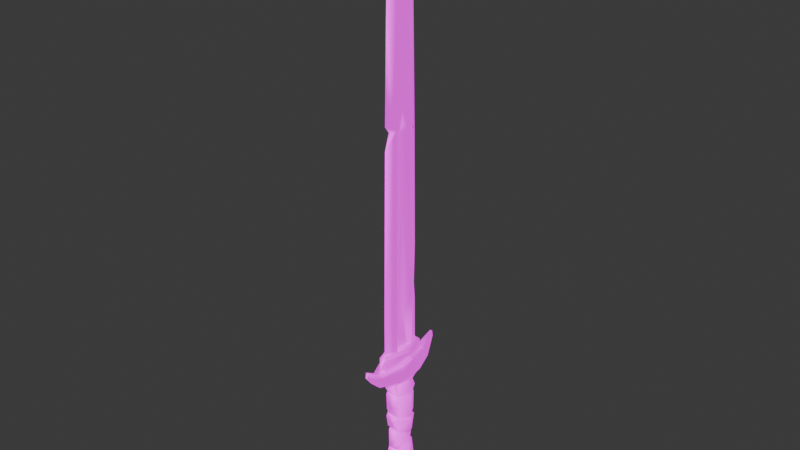 # Source: Sword.blend  (saved by Blender 4.3.34; exported with 4.5.12 LTS)
import bpy
from mathutils import Matrix  # noqa: F401  (used for matrix-valued properties, if any)

bpy.ops.wm.read_factory_settings(use_empty=True)
scene = bpy.context.scene
scene.name = 'Scene'

# ---- collections
col_collection = bpy.data.collections.new('Collection'); scene.collection.children.link(col_collection)

# ---- images (referenced by path relative to the original .blend; pixels are not part of the script)
import os
ASSET_DIR = os.environ.get("B2B_ASSET_DIR", "")  # directory of the original .blend (textures are referenced by path, not embedded)
HERE = os.path.dirname(os.path.abspath(__file__))  # packed textures are extracted next to this script under _unpacked/

def load_image(name, relpath, width, height, colorspace="sRGB"):
    """Load a texture the original file referenced (path relative to the .blend, or extracted next to this script)."""
    p = next((c for c in (os.path.join(HERE, relpath), os.path.join(ASSET_DIR, relpath)) if relpath and os.path.exists(c)), "")
    if p:
        img = bpy.data.images.load(p, check_existing=True)
        img.name = name
    else:  # same state as the original file: an image datablock whose file is absent (Cycles renders it pink)
        img = bpy.data.images.new(name, width, height)
        img.source = "FILE"
        img.filepath = "//" + (relpath or name)
    img.colorspace_settings.name = colorspace
    return img
img_file39 = load_image('file39', 'PolygonFantasyGothic_Emissive_01_A.png', 1024, 1024, 'sRGB')
img_file4 = load_image('file4', 'PolygonFantasyGothic_Texture_01_A.png', 1024, 1024, 'sRGB')
img_file5 = load_image('file5', 'file5', 1024, 1024, 'Non-Color')

# ---- materials (node trees are filled in below, after node groups)
mat_mat_01a = bpy.data.materials.new('MAT_01A')
mat_mat_01a.diffuse_color = (1.0, 1.0, 1.0, 1.0)
mat_mat_01a.roughness = 0.5528

# ---- material node trees
mat_mat_01a.use_nodes = True; mat_mat_01a.node_tree.nodes.clear()
_N = mat_mat_01a.node_tree.nodes; _L = mat_mat_01a.node_tree.links
n0 = _N.new('ShaderNodeBsdfPrincipled'); n0.name = 'Principled BSDF'; n0.location = (10, 300)
n0.inputs[2].default_value = 0.5528
n0.inputs[28].default_value = 1.0
n1 = _N.new('ShaderNodeOutputMaterial'); n1.name = 'Material Output'; n1.location = (300, 300)
n2 = _N.new('ShaderNodeNormalMap'); n2.name = 'Normal Map'; n2.location = (-300, -300)
n2.label = 'Normal/Map'
n3 = _N.new('ShaderNodeTexImage'); n3.name = 'Image Texture'; n3.location = (-300, 600)
n3.image = img_file39
n4 = _N.new('ShaderNodeTexImage'); n4.name = 'Image Texture.001'; n4.location = (-300, 300)
n4.image = img_file4
n5 = _N.new('ShaderNodeTexImage'); n5.name = 'Image Texture.002'; n5.location = (-600, -900)
n5.image = img_file5
_L.new(n0.outputs[0], n1.inputs[0])
_L.new(n2.outputs[0], n0.inputs[5])
_L.new(n3.outputs[0], n0.inputs[27])
_L.new(n4.outputs[0], n0.inputs[0])
_L.new(n5.outputs[0], n2.inputs[1])
n1.is_active_output = True

# ---- world
world_world = bpy.data.worlds.new('World'); scene.world = world_world
world_world.use_nodes = True; world_world.node_tree.nodes.clear()
_N = world_world.node_tree.nodes; _L = world_world.node_tree.links
n0 = _N.new('ShaderNodeOutputWorld'); n0.name = 'World Output'; n0.location = (300, 300)
n1 = _N.new('ShaderNodeBackground'); n1.name = 'Background'; n1.location = (10, 300)
n1.inputs[0].default_value = (0.05088, 0.05088, 0.05088, 1.0)
_L.new(n1.outputs[0], n0.inputs[0])
n0.is_active_output = True
world_world.color = (0.05088, 0.05088, 0.05088)
world_world.sun_shadow_jitter_overblur = 0.0

# ---- meshes
me_mesh = bpy.data.meshes.new('Mesh')
me_mesh.from_pydata([(0.01085, -0.1113, 0.0226), (-0.01085, -0.1113, 0.0226), (-0.02169, -0.1113, 0.0), (-0.01085, -0.1113, -0.0226), (0.01085, -0.1113, -0.0226), (0.02169, -0.1113, 0.0), (0.01196, -0.1198, 0.03541), (-0.01196, -0.1198, 0.03541), (-0.01196, -0.1198, -0.03541), (0.01196, -0.1198, -0.03541), (-0.01781, -0.1442, 0.01808), (-0.01781, -0.1442, -0.01808), (0.01781, -0.1442, -0.01808), (0.01781, -0.1442, 0.01808), (0.009655, -0.1042, 0.01672), (-0.009655, -0.1042, 0.01672), (-0.01931, -0.1042, 0.0), (-0.009655, -0.1042, -0.01672), (0.009655, -0.1042, -0.01672), (0.01931, -0.1042, 0.0), (-0.0023, 0.1302, 0.08513), (-0.0023, 0.1302, -0.08513), (0.0023, 0.1302, 0.08513), (0.0023, 0.1302, -0.08513), (0.0023, 0.1406, 0.0838), (0.0023, 0.1406, -0.0838), (-0.0023, 0.1406, 0.0838), (-0.0023, 0.1406, -0.0838), (0.0287, 0.1371, 0.0), (-0.0287, 0.1371, 0.0), (-0.0287, 0.1054, 0.0), (0.0287, 0.1054, 0.0), (-0.02158, 0.1007, 0.02661), (-0.009769, 0.1041, 0.06261), (-0.02264, 0.1277, 0.01794), (-0.009791, 0.1213, 0.05588), (0.02264, 0.1277, 0.01794), (0.009791, 0.1213, 0.05588), (0.02158, 0.1007, 0.02661), (0.009769, 0.1041, 0.06261), (0.009791, 0.1213, -0.05588), (0.02264, 0.1277, -0.01794), (-0.02264, 0.1277, -0.01794), (-0.009791, 0.1213, -0.05588), (-0.02158, 0.1007, -0.02661), (-0.009769, 0.1041, -0.06261), (0.02158, 0.1007, -0.02661), (0.009769, 0.1041, -0.06261), (0.008339, -0.05314, 0.01447), (0.01673, -0.04341, 2.548e-05), (0.008387, -0.0368, -0.0145), (-0.008377, -0.03997, -0.01448), (-0.01669, -0.04971, 2.538e-05), (-0.008334, -0.05628, 0.01446), (0.01911, -0.08244, 3.189e-06), (0.009691, -0.07842, -0.01678), (-0.009582, -0.08013, -0.01659), (-0.01913, -0.08687, 2.745e-06), (-0.009491, -0.09108, 0.01644), (0.009535, -0.08915, 0.01652), (0.00852, -0.01185, 0.01478), (0.01694, -0.01976, 2.547e-05), (0.008428, -0.02729, -0.01458), (-0.008433, -0.02706, -0.01458), (-0.01696, -0.01928, 2.538e-05), (-0.008527, -0.01162, 0.01479), (0.009707, 0.01602, 0.01682), (0.01984, 0.01381, 4.158e-06), (0.01009, 0.01271, -0.01748), (-0.01012, 0.01522, -0.01753), (-0.02004, 0.01807, 2.78e-06), (-0.009781, 0.01794, 0.01695), (0.01037, 0.05942, 0.01796), (0.02074, 0.06019, -5.821e-13), (0.01039, 0.06396, -0.01799), (-0.0104, 0.06704, -0.01801), (-0.02079, 0.06626, 0.0), (-0.01038, 0.06245, 0.01798), (0.02337, -0.1025, -8.337e-05), (0.01173, -0.103, 0.02018), (0.02326, -0.08457, -8.052e-05), (0.0116, -0.09038, 0.01995), (0.01174, -0.08089, -0.02036), (0.01168, -0.09892, -0.02027), (-0.01161, -0.08251, -0.02023), (-0.01164, -0.1024, -0.02028), (-0.02317, -0.08836, -8.494e-05), (-0.02335, -0.1028, -8.825e-05), (-0.01149, -0.09207, 0.01987), (-0.01168, -0.09958, 0.02019), (0.02008, -0.03518, 0.0002064), (0.009933, -0.04338, 0.01743), (0.02025, -0.02182, 0.0002064), (0.01009, -0.02114, 0.01768), (0.01012, -0.02816, -0.01736), (0.01008, -0.03322, -0.0173), (-0.01019, -0.02818, -0.01735), (-0.01014, -0.03893, -0.01727), (-0.02027, -0.02181, 0.0001914), (-0.02004, -0.04712, 0.0001914), (-0.01013, -0.0154, 0.01766), (-0.009966, -0.05247, 0.01739), (0.02407, 0.01818, -3.381e-05), (0.01181, 0.02752, 0.02045), (0.02471, 0.05333, -3.638e-05), (0.01236, 0.0561, 0.02138), (0.01235, 0.05451, -0.02144), (0.01216, 0.02042, -0.02112), (-0.01239, 0.05747, -0.02146), (-0.01219, 0.01968, -0.02114), (-0.02477, 0.05926, -3.55e-05), (-0.02427, 0.02255, -3.433e-05), (-0.01239, 0.05891, 0.02139), (-0.01191, 0.02846, 0.02058), (0.02667, 0.07049, -1.822e-06), (0.01542, 0.1014, -1.918e-06), (0.01335, 0.06879, -0.02318), (0.007709, 0.1016, -0.01332), (-0.01337, 0.0714, -0.0232), (-0.007709, 0.1017, -0.01332), (-0.02673, 0.07078, -2.114e-06), (-0.01542, 0.1017, -2.084e-06), (-0.01335, 0.07294, 0.02317), (-0.007709, 0.1015, 0.01332), (0.01333, 0.06488, 0.02316), (0.007709, 0.1013, 0.01332), (0.02184, -0.04725, 1.39e-05), (0.01094, -0.0439, -0.01887), (0.02477, -0.07796, -8.391e-06), (0.01249, -0.0738, -0.02168), (-0.01092, -0.04416, -0.01885), (-0.01242, -0.07172, -0.02156), (-0.02179, -0.05299, 1.315e-05), (-0.02453, -0.08183, -7.751e-06), (-0.01089, -0.05907, 0.01885), (-0.01216, -0.08601, 0.02111), (0.0109, -0.05619, 0.01887), (0.01222, -0.07825, 0.02123), (0.02203, -0.01656, 3.283e-05), (0.01106, -0.009533, 0.01921), (0.02518, 0.009482, 1.579e-05), (0.01229, 0.01203, 0.02127), (0.0129, 0.007888, -0.02229), (0.01098, -0.02313, -0.01904), (-0.01296, 0.01042, -0.02239), (-0.01099, -0.02273, -0.01905), (-0.0255, 0.01337, 1.407e-05), (-0.02206, -0.01587, 3.264e-05), (-0.01238, 0.01359, 0.02142), (-0.01107, -0.007041, 0.01923), (-0.01891, -0.1535, 0.0131), (-0.02265, -0.1488, 0.01676), (-0.01887, -0.1535, -0.01306), (-0.02265, -0.1488, -0.01676), (0.01891, -0.1535, -0.0131), (0.02265, -0.1488, -0.01676), (0.01887, -0.1535, 0.01306), (0.02265, -0.1488, 0.01676), (-0.01545, 0.1186, 0.02834), (0.01545, 0.1186, 0.02834), (-0.01545, 0.1186, -0.02834), (0.01545, 0.1186, -0.02834), (-0.02528, 0.1186, 0.0), (0.02528, 0.1186, 0.0), (-0.01245, 0.09063, 0.02414), (-0.01545, 0.09484, 0.02834), (0.01545, 0.09484, 0.02834), (0.01245, 0.09063, 0.02414), (-0.01545, 0.09484, -0.02834), (-0.01245, 0.09063, -0.02414), (0.01245, 0.09063, -0.02414), (0.01545, 0.09484, -0.02834), (-0.02528, 0.09484, 0.0), (-0.02082, 0.09063, 0.0), (0.02082, 0.09063, 0.0), (0.02528, 0.09484, 0.0), (0.0, 0.1179, 0.03926), (0.0, 0.1179, -0.03926), (0.0, 0.907, 0.0), (0.0, 0.2147, 0.03926), (0.0, 0.7521, 0.02998), (0.0, 0.7521, -0.02998), (1e-08, 0.8766, 0.02058), (0.0, 0.8766, -0.02058), (-0.009416, 0.1179, 0.01826), (-0.009416, 0.1179, -0.01826), (0.009416, 0.1179, -0.01826), (0.009416, 0.1179, 0.01826), (0.009417, 0.2145, 0.01826), (0.009417, 0.2433, -0.02008), (0.00391, 0.7512, -0.00899), (0.00391, 0.7512, 0.00899), (-0.00391, 0.7512, 0.00899), (-0.00391, 0.7512, -0.00899), (-0.009417, 0.2145, -0.02011), (-0.009417, 0.2145, 0.01826), (-0.003671, 0.8695, -2e-08), (0.003671, 0.8695, -2e-08), (0.0, 0.5525, 0.03465), (0.006682, 0.5428, 0.01366), (0.006682, 0.5428, -0.01366), (0.0, 0.5433, -0.03465), (-0.006682, 0.5428, -0.01366), (-0.006682, 0.5428, 0.01366), (-0.00402, 0.1224, 0.00926), (-0.00402, 0.1224, -0.00926), (0.00402, 0.1224, -0.00926), (0.00402, 0.1224, 0.00926), (0.004021, 0.2144, -0.004351), (0.004021, 0.2145, 0.00926), (-0.004021, 0.2145, -0.003833), (-0.004021, 0.2144, 0.00926), (0.002244, 0.5338, -0.004761), (0.002244, 0.5338, 0.004761), (-0.002244, 0.5338, -0.004761), (-0.002244, 0.5338, 0.004761), (-0.006682, 0.5789, 0.0), (-0.002244, 0.5469, -4e-08), (0.002244, 0.5469, -4e-08), (0.006682, 0.5789, 0.0), (0.0, 0.5127, 0.03501), (-0.004343, 0.5385, 0.02106), (0.004343, 0.5385, 0.02106), (0.0, 0.8365, -0.02361), (0.0, 0.8053, -0.02596), (-0.0009434, 0.822, -0.01943), (0.0009434, 0.822, -0.01943), (0.0, 0.2275, -0.03818), (0.0, 0.3267, -0.03748), (0.004237, 0.2612, -0.03024), (-0.004237, 0.2482, -0.02942), (-0.006584, 0.1228, 0.04411), (0.006584, 0.1228, 0.04411), (-0.006584, 0.1228, -0.04411), (0.006584, 0.1228, -0.04411), (-0.01997, 0.1228, 0.0), (0.01997, 0.1228, 0.0), (-0.006584, 0.1463, 0.04411), (-0.003292, 0.1507, 0.03967), (0.003292, 0.1507, 0.03967), (0.006584, 0.1463, 0.04411), (-0.003292, 0.1507, -0.03967), (-0.006584, 0.1463, -0.04411), (0.006584, 0.1463, -0.04411), (0.003292, 0.1507, -0.03967), (-0.01997, 0.1463, 0.0), (-0.01534, 0.1507, 0.0), (0.01997, 0.1463, 0.0), (0.01534, 0.1507, 0.0)], [], [(12, 11, 8, 9), (14, 15, 1, 0), (15, 16, 2, 1), (16, 17, 3, 2), (17, 18, 4, 3), (18, 19, 5, 4), (19, 14, 0, 5), (0, 1, 7, 6), (1, 2, 10, 7), (2, 3, 8, 11), (3, 4, 9, 8), (4, 5, 12, 9), (5, 0, 6, 13), (6, 7, 10, 13), (79, 78, 80, 81), (115, 114, 116, 117), (117, 116, 118, 119), (119, 118, 120, 121), (121, 120, 122, 123), (123, 122, 124, 125), (21, 27, 25, 23), (26, 20, 22, 24), (32, 33, 35, 34), (33, 32, 38, 39), (34, 35, 37, 36), (36, 37, 39, 38), (40, 41, 46, 47), (41, 40, 43, 42), (42, 43, 45, 44), (44, 45, 47, 46), (38, 32, 30, 31), (36, 38, 31, 28), (34, 36, 28, 29), (32, 34, 29, 30), (28, 41, 42, 29), (30, 29, 42, 44), (31, 30, 44, 46), (28, 31, 46, 41), (35, 33, 20, 26), (37, 35, 26, 24), (39, 37, 24, 22), (20, 33, 39, 22), (43, 40, 25, 27), (45, 43, 27, 21), (47, 45, 21, 23), (25, 40, 47, 23), (91, 90, 92, 93), (127, 126, 128, 129), (130, 127, 129, 131), (132, 130, 131, 133), (134, 132, 133, 135), (136, 134, 135, 137), (137, 128, 126, 136), (82, 80, 78, 83), (84, 82, 83, 85), (86, 84, 85, 87), (88, 86, 87, 89), (81, 88, 89, 79), (94, 92, 90, 95), (96, 94, 95, 97), (98, 96, 97, 99), (100, 98, 99, 101), (93, 100, 101, 91), (139, 138, 140, 141), (142, 140, 138, 143), (144, 142, 143, 145), (146, 144, 145, 147), (148, 146, 147, 149), (141, 148, 149, 139), (103, 102, 104, 105), (106, 104, 102, 107), (108, 106, 107, 109), (110, 108, 109, 111), (112, 110, 111, 113), (105, 112, 113, 103), (124, 114, 115, 125), (14, 19, 78, 79), (54, 59, 81, 80), (55, 54, 80, 82), (19, 18, 83, 78), (56, 55, 82, 84), (18, 17, 85, 83), (57, 56, 84, 86), (17, 16, 87, 85), (58, 57, 86, 88), (16, 15, 89, 87), (59, 58, 88, 81), (15, 14, 79, 89), (48, 49, 90, 91), (61, 60, 93, 92), (62, 61, 92, 94), (49, 50, 95, 90), (63, 62, 94, 96), (50, 51, 97, 95), (64, 63, 96, 98), (51, 52, 99, 97), (65, 64, 98, 100), (52, 53, 101, 99), (60, 65, 100, 93), (53, 48, 91, 101), (66, 67, 102, 103), (73, 72, 105, 104), (74, 73, 104, 106), (67, 68, 107, 102), (75, 74, 106, 108), (68, 69, 109, 107), (76, 75, 108, 110), (69, 70, 111, 109), (77, 76, 110, 112), (70, 71, 113, 111), (72, 77, 112, 105), (71, 66, 103, 113), (73, 74, 116, 114), (74, 75, 118, 116), (75, 76, 120, 118), (76, 77, 122, 120), (77, 72, 124, 122), (72, 73, 114, 124), (50, 49, 126, 127), (54, 55, 129, 128), (51, 50, 127, 130), (55, 56, 131, 129), (52, 51, 130, 132), (56, 57, 133, 131), (53, 52, 132, 134), (57, 58, 135, 133), (48, 53, 134, 136), (58, 59, 137, 135), (59, 54, 128, 137), (49, 48, 136, 126), (60, 61, 138, 139), (67, 66, 141, 140), (68, 67, 140, 142), (61, 62, 143, 138), (69, 68, 142, 144), (62, 63, 145, 143), (70, 69, 144, 146), (63, 64, 147, 145), (71, 70, 146, 148), (64, 65, 149, 147), (66, 71, 148, 141), (65, 60, 139, 149), (150, 151, 153, 152), (151, 150, 156, 157), (152, 153, 155, 154), (154, 155, 157, 156), (150, 152, 154, 156), (151, 2, 153), (155, 5, 157), (11, 12, 155, 153), (13, 10, 151, 157), (10, 2, 151), (2, 11, 153), (12, 5, 155), (5, 13, 157), (164, 165, 172, 173), (165, 164, 167, 166), (166, 167, 174, 175), (168, 169, 173, 172), (169, 168, 171, 170), (170, 171, 175, 174), (165, 166, 159, 158), (160, 161, 171, 168), (173, 174, 167, 164), (166, 175, 163, 159), (162, 172, 165, 158), (168, 172, 162, 160), (169, 170, 174, 173), (163, 175, 171, 161), (190, 191, 219), (192, 216, 203), (209, 207, 206, 208), (204, 211, 210, 205), (196, 193, 192), (191, 190, 197), (200, 201, 181, 190), (180, 198, 199, 191), (181, 201, 202, 193), (203, 198, 180, 192), (230, 228, 229), (179, 176, 187, 188), (176, 179, 195, 184), (180, 182, 196, 192), (182, 180, 191, 197), (178, 183, 196, 197), (196, 178, 197), (183, 178, 197), (178, 182, 197), (199, 220, 179, 188), (218, 213, 212), (211, 215, 214, 210), (179, 220, 203, 195), (186, 189, 208, 206), (188, 187, 207, 209), (194, 185, 205, 210), (184, 195, 211, 204), (189, 200, 212, 208), (219, 199, 213, 218), (199, 188, 209, 213), (203, 216, 217, 215), (202, 194, 210, 214), (195, 203, 215, 211), (216, 193, 202), (217, 216, 202, 214), (200, 219, 218, 212), (199, 219, 191), (190, 219, 200), (216, 192, 193), (212, 213, 209, 208), (214, 215, 217), (182, 178, 196), (221, 220, 222), (203, 220, 221), (199, 222, 220), (199, 198, 222), (203, 221, 198), (221, 222, 198), (225, 223, 226), (197, 226, 223, 183), (181, 224, 226, 190), (225, 193, 196), (225, 226, 224), (197, 190, 226), (183, 223, 225, 196), (193, 225, 224, 181), (230, 185, 194), (202, 230, 194), (229, 200, 189), (186, 229, 189), (230, 229, 227), (177, 227, 229, 186), (229, 228, 201, 200), (202, 201, 228, 230), (230, 227, 177, 185), (237, 238, 246, 245), (238, 237, 240, 239), (239, 240, 247, 248), (241, 242, 245, 246), (242, 241, 244, 243), (243, 244, 248, 247), (231, 232, 240, 237), (238, 239, 248, 246), (242, 243, 234, 233), (232, 236, 247, 240), (245, 235, 231, 237), (233, 235, 245, 242), (247, 236, 234, 243), (246, 248, 244, 241)])
me_mesh.polygons.foreach_set('use_smooth', [True] * 248)
_uv = me_mesh.uv_layers.new(name='map1')
_uv.uv.foreach_set('vector', [0.283, 0.2533, 0.283, 0.2531, 0.2828, 0.2529, 0.2827, 0.253, 0.2835, 0.2664, 0.2835, 0.2663, 0.2835, 0.2664, 0.2835, 0.2665, 0.2835, 0.2663, 0.2832, 0.2663, 0.2832, 0.2664, 0.2835, 0.2664, 0.2832, 0.2663, 0.283, 0.2663, 0.2829, 0.2664, 0.2832, 0.2664, 0.283, 0.2663, 0.283, 0.2664, 0.2829, 0.2665, 0.2829, 0.2664, 0.283, 0.2664, 0.2832, 0.2665, 0.2832, 0.2666, 0.2829, 0.2665, 0.2832, 0.2665, 0.2835, 0.2664, 0.2835, 0.2665, 0.2832, 0.2666, 0.2835, 0.2665, 0.2835, 0.2664, 0.2837, 0.2529, 0.2837, 0.253, 0.2835, 0.2664, 0.2832, 0.2664, 0.2835, 0.2531, 0.2837, 0.2529, 0.2832, 0.2664, 0.2829, 0.2664, 0.2828, 0.2529, 0.283, 0.2531, 0.2829, 0.2664, 0.2829, 0.2665, 0.2827, 0.253, 0.2828, 0.2529, 0.2829, 0.2665, 0.2832, 0.2666, 0.283, 0.2533, 0.2827, 0.253, 0.2832, 0.2666, 0.2835, 0.2665, 0.2837, 0.253, 0.2835, 0.2533, 0.2837, 0.253, 0.2837, 0.2529, 0.2835, 0.2531, 0.2835, 0.2533, 0.1748, 0.1485, 0.1748, 0.1485, 0.1748, 0.1484, 0.1748, 0.1484, 0.1748, 0.1116, 0.1748, 0.1118, 0.1749, 0.1118, 0.1749, 0.1116, 0.1749, 0.1116, 0.1749, 0.1118, 0.175, 0.1118, 0.1749, 0.1116, 0.1749, 0.1116, 0.175, 0.1118, 0.1749, 0.1117, 0.1749, 0.1116, 0.1749, 0.1116, 0.1749, 0.1117, 0.1748, 0.1117, 0.1749, 0.1116, 0.1749, 0.1116, 0.1748, 0.1117, 0.1748, 0.1118, 0.1748, 0.1116, 0.2837, 0.2505, 0.2837, 0.2662, 0.2837, 0.2662, 0.2837, 0.2505, 0.2832, 0.2661, 0.2832, 0.2505, 0.2832, 0.2505, 0.2832, 0.2661, 0.2835, 0.2506, 0.2833, 0.2506, 0.2833, 0.2662, 0.2835, 0.2662, 0.2833, 0.2506, 0.2835, 0.2506, 0.2834, 0.2506, 0.2833, 0.2506, 0.2835, 0.2662, 0.2833, 0.2662, 0.2833, 0.2662, 0.2834, 0.2662, 0.2834, 0.2662, 0.2833, 0.2662, 0.2833, 0.2506, 0.2834, 0.2506, 0.2836, 0.2662, 0.2835, 0.2662, 0.2835, 0.2506, 0.2836, 0.2506, 0.2835, 0.2662, 0.2836, 0.2662, 0.2837, 0.2662, 0.2836, 0.2662, 0.2836, 0.2662, 0.2837, 0.2662, 0.2837, 0.2506, 0.2836, 0.2506, 0.2836, 0.2506, 0.2837, 0.2506, 0.2836, 0.2506, 0.2835, 0.2506, 0.2834, 0.2506, 0.2835, 0.2506, 0.2836, 0.2506, 0.2834, 0.2506, 0.2834, 0.2662, 0.2834, 0.2506, 0.2834, 0.2506, 0.2834, 0.2662, 0.2835, 0.2662, 0.2834, 0.2662, 0.2834, 0.2662, 0.2836, 0.2661, 0.2835, 0.2506, 0.2835, 0.2662, 0.2836, 0.2661, 0.2836, 0.2506, 0.2834, 0.2662, 0.2835, 0.2662, 0.2836, 0.2662, 0.2836, 0.2661, 0.2836, 0.2506, 0.2836, 0.2661, 0.2836, 0.2662, 0.2836, 0.2506, 0.2834, 0.2506, 0.2836, 0.2506, 0.2836, 0.2506, 0.2835, 0.2506, 0.2834, 0.2662, 0.2834, 0.2506, 0.2835, 0.2506, 0.2835, 0.2662, 0.2833, 0.2662, 0.2833, 0.2506, 0.2832, 0.2505, 0.2832, 0.2661, 0.2833, 0.2662, 0.2833, 0.2662, 0.2832, 0.2661, 0.2832, 0.2661, 0.2833, 0.2506, 0.2833, 0.2662, 0.2832, 0.2661, 0.2832, 0.2505, 0.2832, 0.2505, 0.2833, 0.2506, 0.2833, 0.2506, 0.2832, 0.2505, 0.2837, 0.2662, 0.2836, 0.2662, 0.2837, 0.2662, 0.2837, 0.2662, 0.2837, 0.2506, 0.2837, 0.2662, 0.2837, 0.2662, 0.2837, 0.2505, 0.2836, 0.2506, 0.2837, 0.2506, 0.2837, 0.2505, 0.2837, 0.2505, 0.2837, 0.2662, 0.2836, 0.2662, 0.2836, 0.2506, 0.2837, 0.2505, 0.1748, 0.1494, 0.1748, 0.1494, 0.1748, 0.1494, 0.1748, 0.1494, 0.1749, 0.1115, 0.1748, 0.1115, 0.1748, 0.1117, 0.1749, 0.1116, 0.175, 0.1115, 0.1749, 0.1115, 0.1749, 0.1116, 0.175, 0.1116, 0.1749, 0.1116, 0.175, 0.1115, 0.175, 0.1116, 0.1749, 0.1117, 0.1748, 0.1116, 0.1749, 0.1116, 0.1749, 0.1117, 0.1748, 0.1117, 0.1748, 0.1116, 0.1748, 0.1116, 0.1748, 0.1117, 0.1748, 0.1117, 0.1748, 0.1117, 0.1748, 0.1117, 0.1748, 0.1115, 0.1748, 0.1116, 0.1749, 0.1484, 0.1748, 0.1484, 0.1748, 0.1485, 0.1749, 0.1484, 0.175, 0.1484, 0.1749, 0.1484, 0.1749, 0.1484, 0.175, 0.1485, 0.1749, 0.1484, 0.175, 0.1484, 0.175, 0.1485, 0.1749, 0.1485, 0.1748, 0.1484, 0.1749, 0.1484, 0.1749, 0.1485, 0.1748, 0.1485, 0.1748, 0.1484, 0.1748, 0.1484, 0.1748, 0.1485, 0.1748, 0.1485, 0.1749, 0.1494, 0.1748, 0.1494, 0.1748, 0.1494, 0.1749, 0.1494, 0.175, 0.1494, 0.1749, 0.1494, 0.1749, 0.1494, 0.175, 0.1494, 0.1749, 0.1494, 0.175, 0.1494, 0.175, 0.1494, 0.1749, 0.1495, 0.1748, 0.1493, 0.1749, 0.1494, 0.1749, 0.1495, 0.1748, 0.1495, 0.1748, 0.1494, 0.1748, 0.1493, 0.1748, 0.1495, 0.1748, 0.1494, 0.1748, 0.1106, 0.1748, 0.1106, 0.1748, 0.1105, 0.1748, 0.1105, 0.1749, 0.1105, 0.1748, 0.1105, 0.1748, 0.1106, 0.1749, 0.1106, 0.175, 0.1105, 0.1749, 0.1105, 0.1749, 0.1106, 0.175, 0.1107, 0.1749, 0.1105, 0.175, 0.1105, 0.175, 0.1107, 0.1749, 0.1106, 0.1748, 0.1105, 0.1749, 0.1105, 0.1749, 0.1106, 0.1748, 0.1106, 0.1748, 0.1105, 0.1748, 0.1105, 0.1748, 0.1106, 0.1748, 0.1106, 0.1748, 0.1292, 0.1748, 0.1292, 0.1748, 0.1291, 0.1748, 0.1291, 0.1749, 0.1291, 0.1748, 0.1291, 0.1748, 0.1292, 0.1749, 0.1292, 0.175, 0.1291, 0.1749, 0.1291, 0.1749, 0.1292, 0.175, 0.1292, 0.1749, 0.1291, 0.175, 0.1291, 0.175, 0.1292, 0.1749, 0.1292, 0.1748, 0.1291, 0.1749, 0.1291, 0.1749, 0.1292, 0.1748, 0.1292, 0.1748, 0.1291, 0.1748, 0.1291, 0.1748, 0.1292, 0.1748, 0.1292, 0.1748, 0.1118, 0.1748, 0.1118, 0.1748, 0.1116, 0.1748, 0.1116, 0.1748, 0.1485, 0.1748, 0.1485, 0.1748, 0.1485, 0.1748, 0.1485, 0.1748, 0.1484, 0.1748, 0.1484, 0.1748, 0.1484, 0.1748, 0.1484, 0.1749, 0.1484, 0.1748, 0.1484, 0.1748, 0.1484, 0.1749, 0.1484, 0.1748, 0.1485, 0.1749, 0.1485, 0.1749, 0.1484, 0.1748, 0.1485, 0.1749, 0.1484, 0.1749, 0.1484, 0.1749, 0.1484, 0.175, 0.1484, 0.1749, 0.1485, 0.1749, 0.1485, 0.175, 0.1485, 0.1749, 0.1484, 0.1749, 0.1484, 0.1749, 0.1484, 0.175, 0.1484, 0.1749, 0.1484, 0.1749, 0.1485, 0.1749, 0.1485, 0.1749, 0.1485, 0.175, 0.1485, 0.1749, 0.1484, 0.1749, 0.1484, 0.1749, 0.1484, 0.1748, 0.1484, 0.1749, 0.1485, 0.1749, 0.1485, 0.1748, 0.1485, 0.1749, 0.1485, 0.1748, 0.1484, 0.1749, 0.1484, 0.1748, 0.1484, 0.1748, 0.1484, 0.1749, 0.1485, 0.1748, 0.1485, 0.1748, 0.1485, 0.1748, 0.1485, 0.1748, 0.1495, 0.1748, 0.1494, 0.1748, 0.1494, 0.1748, 0.1494, 0.1748, 0.1493, 0.1748, 0.1493, 0.1748, 0.1494, 0.1748, 0.1494, 0.1749, 0.1494, 0.1748, 0.1493, 0.1748, 0.1494, 0.1749, 0.1494, 0.1748, 0.1494, 0.1749, 0.1494, 0.1749, 0.1494, 0.1748, 0.1494, 0.1749, 0.1494, 0.1749, 0.1494, 0.1749, 0.1494, 0.175, 0.1494, 0.1749, 0.1494, 0.1749, 0.1494, 0.175, 0.1494, 0.1749, 0.1494, 0.1749, 0.1494, 0.1749, 0.1494, 0.175, 0.1494, 0.1749, 0.1494, 0.1749, 0.1494, 0.1749, 0.1495, 0.1749, 0.1495, 0.175, 0.1494, 0.1749, 0.1493, 0.1749, 0.1494, 0.1749, 0.1494, 0.1748, 0.1493, 0.1749, 0.1495, 0.1749, 0.1495, 0.1748, 0.1495, 0.1749, 0.1495, 0.1748, 0.1493, 0.1749, 0.1493, 0.1748, 0.1493, 0.1748, 0.1494, 0.1749, 0.1495, 0.1748, 0.1495, 0.1748, 0.1494, 0.1748, 0.1495, 0.1748, 0.1293, 0.1748, 0.1293, 0.1748, 0.1292, 0.1748, 0.1292, 0.1748, 0.1291, 0.1748, 0.1291, 0.1748, 0.1291, 0.1748, 0.1291, 0.1749, 0.1291, 0.1748, 0.1291, 0.1748, 0.1291, 0.1749, 0.1291, 0.1748, 0.1293, 0.1749, 0.1293, 0.1749, 0.1292, 0.1748, 0.1292, 0.175, 0.1291, 0.1749, 0.1291, 0.1749, 0.1291, 0.175, 0.1291, 0.1749, 0.1293, 0.175, 0.1293, 0.175, 0.1292, 0.1749, 0.1292, 0.1749, 0.1291, 0.175, 0.1291, 0.175, 0.1291, 0.1749, 0.1291, 0.175, 0.1293, 0.1749, 0.1293, 0.1749, 0.1292, 0.175, 0.1292, 0.1748, 0.1291, 0.1749, 0.1291, 0.1749, 0.1291, 0.1748, 0.1291, 0.1749, 0.1293, 0.1749, 0.1293, 0.1748, 0.1292, 0.1749, 0.1292, 0.1748, 0.1291, 0.1748, 0.1291, 0.1748, 0.1291, 0.1748, 0.1291, 0.1749, 0.1293, 0.1748, 0.1293, 0.1748, 0.1292, 0.1748, 0.1292, 0.1748, 0.1118, 0.1749, 0.1118, 0.1749, 0.1118, 0.1748, 0.1118, 0.1749, 0.1118, 0.175, 0.1118, 0.175, 0.1118, 0.1749, 0.1118, 0.175, 0.1118, 0.1749, 0.1118, 0.1749, 0.1117, 0.175, 0.1118, 0.1749, 0.1118, 0.1748, 0.1118, 0.1748, 0.1117, 0.1749, 0.1117, 0.1748, 0.1118, 0.1748, 0.1118, 0.1748, 0.1118, 0.1748, 0.1117, 0.1748, 0.1118, 0.1748, 0.1118, 0.1748, 0.1118, 0.1748, 0.1118, 0.1749, 0.1115, 0.1748, 0.1115, 0.1748, 0.1115, 0.1749, 0.1115, 0.1748, 0.1117, 0.1749, 0.1117, 0.1749, 0.1116, 0.1748, 0.1117, 0.1749, 0.1115, 0.1749, 0.1115, 0.1749, 0.1115, 0.175, 0.1115, 0.1749, 0.1117, 0.1749, 0.1117, 0.175, 0.1116, 0.1749, 0.1116, 0.1749, 0.1116, 0.1749, 0.1115, 0.175, 0.1115, 0.1749, 0.1116, 0.1749, 0.1117, 0.1749, 0.1117, 0.1749, 0.1117, 0.175, 0.1116, 0.1749, 0.1116, 0.1749, 0.1116, 0.1749, 0.1116, 0.1748, 0.1116, 0.1749, 0.1117, 0.1749, 0.1117, 0.1748, 0.1117, 0.1749, 0.1117, 0.1748, 0.1116, 0.1749, 0.1116, 0.1748, 0.1116, 0.1748, 0.1116, 0.1749, 0.1117, 0.1748, 0.1117, 0.1748, 0.1117, 0.1748, 0.1117, 0.1748, 0.1117, 0.1748, 0.1117, 0.1748, 0.1117, 0.1748, 0.1117, 0.1748, 0.1115, 0.1748, 0.1116, 0.1748, 0.1116, 0.1748, 0.1115, 0.1748, 0.1106, 0.1748, 0.1106, 0.1748, 0.1106, 0.1748, 0.1106, 0.1748, 0.1105, 0.1748, 0.1105, 0.1748, 0.1105, 0.1748, 0.1105, 0.1749, 0.1105, 0.1748, 0.1105, 0.1748, 0.1105, 0.1749, 0.1105, 0.1748, 0.1106, 0.1749, 0.1107, 0.1749, 0.1106, 0.1748, 0.1106, 0.175, 0.1105, 0.1749, 0.1105, 0.1749, 0.1105, 0.175, 0.1105, 0.1749, 0.1107, 0.1749, 0.1107, 0.175, 0.1107, 0.1749, 0.1106, 0.1749, 0.1105, 0.175, 0.1105, 0.175, 0.1105, 0.1749, 0.1105, 0.1749, 0.1107, 0.1749, 0.1106, 0.1749, 0.1106, 0.175, 0.1107, 0.1749, 0.1105, 0.1749, 0.1105, 0.1749, 0.1105, 0.1748, 0.1105, 0.1749, 0.1106, 0.1749, 0.1106, 0.1748, 0.1106, 0.1749, 0.1106, 0.1748, 0.1105, 0.1749, 0.1105, 0.1748, 0.1105, 0.1748, 0.1105, 0.1749, 0.1106, 0.1748, 0.1106, 0.1748, 0.1106, 0.1748, 0.1106, 0.2834, 0.2481, 0.2834, 0.248, 0.283, 0.248, 0.2831, 0.2481, 0.2834, 0.248, 0.2834, 0.2481, 0.2834, 0.2483, 0.2835, 0.2483, 0.2831, 0.2481, 0.283, 0.248, 0.283, 0.2483, 0.283, 0.2483, 0.283, 0.2483, 0.283, 0.2483, 0.2835, 0.2483, 0.2834, 0.2483, 0.2834, 0.2481, 0.2831, 0.2481, 0.283, 0.2483, 0.2834, 0.2483, 0.2834, 0.248, 0.2832, 0.2476, 0.283, 0.248, 0.283, 0.2483, 0.2832, 0.2478, 0.2835, 0.2483, 0.283, 0.248, 0.283, 0.2482, 0.283, 0.2483, 0.283, 0.248, 0.2835, 0.2482, 0.2835, 0.248, 0.2834, 0.248, 0.2835, 0.2483, 0.2835, 0.248, 0.2832, 0.2476, 0.2834, 0.248, 0.2832, 0.2476, 0.283, 0.248, 0.283, 0.248, 0.283, 0.2482, 0.2832, 0.2478, 0.283, 0.2483, 0.2832, 0.2478, 0.2835, 0.2482, 0.2835, 0.2483, 0.2826, 0.2494, 0.2826, 0.241, 0.283, 0.241, 0.283, 0.2494, 0.2826, 0.241, 0.2826, 0.2494, 0.2824, 0.2493, 0.2823, 0.2409, 0.2823, 0.2409, 0.2824, 0.2493, 0.2827, 0.2492, 0.2826, 0.2408, 0.2833, 0.2408, 0.2832, 0.2493, 0.283, 0.2494, 0.283, 0.241, 0.2832, 0.2493, 0.2833, 0.2408, 0.2831, 0.2407, 0.283, 0.2492, 0.283, 0.2492, 0.2831, 0.2407, 0.2826, 0.2408, 0.2827, 0.2492, 0.2826, 0.241, 0.2823, 0.2409, 0.2823, 0.2198, 0.2826, 0.2199, 0.2833, 0.2198, 0.2831, 0.2197, 0.2831, 0.2407, 0.2833, 0.2408, 0.283, 0.2494, 0.2827, 0.2492, 0.2824, 0.2493, 0.2826, 0.2494, 0.2823, 0.2409, 0.2826, 0.2408, 0.2826, 0.2197, 0.2823, 0.2198, 0.283, 0.2199, 0.283, 0.241, 0.2826, 0.241, 0.2826, 0.2199, 0.2833, 0.2408, 0.283, 0.241, 0.283, 0.2199, 0.2833, 0.2198, 0.2832, 0.2493, 0.283, 0.2492, 0.2827, 0.2492, 0.283, 0.2494, 0.2826, 0.2197, 0.2826, 0.2408, 0.2831, 0.2407, 0.2831, 0.2197, 0.08139, 0.2104, 0.08138, 0.2104, 0.08101, 0.2103, 0.08138, 0.2105, 0.08101, 0.2103, 0.081, 0.2103, 0.08073, 0.2102, 0.08059, 0.2101, 0.0806, 0.2101, 0.08074, 0.2101, 0.08059, 0.2101, 0.08073, 0.2102, 0.08075, 0.2101, 0.0806, 0.2101, 0.08152, 0.2105, 0.08138, 0.2104, 0.08138, 0.2105, 0.08138, 0.2104, 0.08139, 0.2104, 0.08152, 0.2105, 0.08102, 0.2103, 0.08103, 0.2103, 0.08139, 0.2104, 0.08139, 0.2104, 0.08137, 0.2105, 0.08099, 0.2103, 0.081, 0.2103, 0.08138, 0.2104, 0.08139, 0.2104, 0.08103, 0.2103, 0.08102, 0.2103, 0.08138, 0.2104, 0.081, 0.2103, 0.08099, 0.2103, 0.08137, 0.2105, 0.08138, 0.2105, 0.08076, 0.2101, 0.0809, 0.2102, 0.08075, 0.2101, 0.08071, 0.2102, 0.08057, 0.2101, 0.08058, 0.2101, 0.08073, 0.2102, 0.08057, 0.2101, 0.08071, 0.2102, 0.08073, 0.2102, 0.08058, 0.2101, 0.08137, 0.2105, 0.08152, 0.2105, 0.08152, 0.2105, 0.08138, 0.2105, 0.08152, 0.2105, 0.08137, 0.2105, 0.08138, 0.2104, 0.08152, 0.2105, 0.08157, 0.2105, 0.08153, 0.2105, 0.08152, 0.2105, 0.08152, 0.2105, 0.08152, 0.2105, 0.08157, 0.2105, 0.08152, 0.2105, 0.08153, 0.2105, 0.08157, 0.2105, 0.08152, 0.2105, 0.08157, 0.2105, 0.08152, 0.2105, 0.08152, 0.2105, 0.081, 0.2103, 0.08097, 0.2103, 0.08071, 0.2102, 0.08073, 0.2102, 0.081, 0.2103, 0.081, 0.2103, 0.08101, 0.2103, 0.08073, 0.2102, 0.081, 0.2103, 0.08101, 0.2103, 0.08075, 0.2101, 0.08071, 0.2102, 0.08097, 0.2103, 0.081, 0.2103, 0.08073, 0.2102, 0.0806, 0.2101, 0.08075, 0.2101, 0.08074, 0.2101, 0.0806, 0.2101, 0.08073, 0.2102, 0.08058, 0.2101, 0.08059, 0.2101, 0.08073, 0.2102, 0.08075, 0.2101, 0.0806, 0.2101, 0.0806, 0.2101, 0.08075, 0.2101, 0.08058, 0.2101, 0.08073, 0.2102, 0.08073, 0.2102, 0.08059, 0.2101, 0.08075, 0.2101, 0.08102, 0.2103, 0.08101, 0.2103, 0.08074, 0.2101, 0.08101, 0.2103, 0.081, 0.2103, 0.081, 0.2103, 0.081, 0.2103, 0.081, 0.2103, 0.08073, 0.2102, 0.08073, 0.2102, 0.081, 0.2103, 0.081, 0.2103, 0.08101, 0.2103, 0.081, 0.2103, 0.081, 0.2103, 0.08102, 0.2103, 0.08075, 0.2101, 0.08075, 0.2101, 0.08101, 0.2103, 0.08073, 0.2102, 0.081, 0.2103, 0.081, 0.2103, 0.08073, 0.2102, 0.08101, 0.2103, 0.08138, 0.2104, 0.08102, 0.2103, 0.081, 0.2103, 0.08101, 0.2103, 0.08102, 0.2103, 0.08101, 0.2103, 0.08102, 0.2103, 0.08101, 0.2103, 0.081, 0.2103, 0.08101, 0.2103, 0.081, 0.2103, 0.08101, 0.2103, 0.08138, 0.2104, 0.08139, 0.2104, 0.08101, 0.2103, 0.08102, 0.2103, 0.08101, 0.2103, 0.08138, 0.2105, 0.08138, 0.2104, 0.08101, 0.2103, 0.081, 0.2103, 0.08073, 0.2102, 0.08074, 0.2101, 0.08101, 0.2103, 0.081, 0.2103, 0.081, 0.2103, 0.08152, 0.2105, 0.08157, 0.2105, 0.08152, 0.2105, 0.08099, 0.2103, 0.08097, 0.2103, 0.08099, 0.2103, 0.081, 0.2103, 0.08097, 0.2103, 0.08099, 0.2103, 0.081, 0.2103, 0.08099, 0.2103, 0.08097, 0.2103, 0.081, 0.2103, 0.08099, 0.2103, 0.08099, 0.2103, 0.081, 0.2103, 0.08099, 0.2103, 0.08099, 0.2103, 0.08099, 0.2103, 0.08099, 0.2103, 0.08099, 0.2103, 0.08147, 0.2105, 0.0815, 0.2105, 0.08147, 0.2105, 0.08152, 0.2105, 0.08147, 0.2105, 0.0815, 0.2105, 0.08153, 0.2105, 0.08139, 0.2104, 0.08143, 0.2104, 0.08147, 0.2105, 0.08139, 0.2104, 0.08147, 0.2105, 0.08138, 0.2104, 0.08152, 0.2105, 0.08147, 0.2105, 0.08147, 0.2105, 0.08143, 0.2104, 0.08152, 0.2105, 0.08139, 0.2104, 0.08147, 0.2105, 0.08153, 0.2105, 0.0815, 0.2105, 0.08147, 0.2105, 0.08152, 0.2105, 0.08138, 0.2104, 0.08147, 0.2105, 0.08143, 0.2104, 0.08139, 0.2104, 0.08076, 0.2101, 0.0806, 0.2101, 0.08075, 0.2101, 0.08102, 0.2103, 0.08076, 0.2101, 0.08075, 0.2101, 0.08075, 0.2101, 0.08102, 0.2103, 0.08075, 0.2101, 0.0806, 0.2101, 0.08075, 0.2101, 0.08075, 0.2101, 0.08076, 0.2101, 0.08075, 0.2101, 0.08069, 0.2101, 0.08062, 0.2101, 0.08069, 0.2101, 0.08075, 0.2101, 0.0806, 0.2101, 0.08075, 0.2101, 0.0809, 0.2102, 0.08103, 0.2103, 0.08102, 0.2103, 0.08102, 0.2103, 0.08103, 0.2103, 0.0809, 0.2102, 0.08076, 0.2101, 0.08076, 0.2101, 0.08069, 0.2101, 0.08062, 0.2101, 0.0806, 0.2101, 0.2833, 0.2521, 0.2834, 0.252, 0.2839, 0.252, 0.2839, 0.2521, 0.2834, 0.252, 0.2833, 0.2521, 0.2833, 0.2521, 0.2834, 0.252, 0.2834, 0.252, 0.2833, 0.2521, 0.2838, 0.2521, 0.2838, 0.252, 0.2843, 0.252, 0.2843, 0.2521, 0.2839, 0.2521, 0.2839, 0.252, 0.2843, 0.2521, 0.2843, 0.252, 0.2843, 0.252, 0.2843, 0.2521, 0.2843, 0.2521, 0.2843, 0.252, 0.2838, 0.252, 0.2838, 0.2521, 0.2834, 0.2233, 0.2833, 0.2233, 0.2833, 0.2521, 0.2833, 0.2521, 0.2834, 0.252, 0.2834, 0.252, 0.2838, 0.252, 0.2839, 0.252, 0.2843, 0.2521, 0.2843, 0.2521, 0.2843, 0.2232, 0.2843, 0.2232, 0.2833, 0.2233, 0.2838, 0.2232, 0.2838, 0.2521, 0.2833, 0.2521, 0.2839, 0.2521, 0.2839, 0.2233, 0.2834, 0.2233, 0.2833, 0.2521, 0.2843, 0.2232, 0.2839, 0.2233, 0.2839, 0.2521, 0.2843, 0.2521, 0.2838, 0.2521, 0.2838, 0.2232, 0.2843, 0.2232, 0.2843, 0.2521, 0.2839, 0.252, 0.2838, 0.252, 0.2843, 0.252, 0.2843, 0.252])
me_mesh.materials.append(mat_mat_01a)
me_mesh.update()
me_mesh.normals_split_custom_set([tuple(v) for v in zip(*[iter([0.3799, -0.09808, -0.9198, -0.3799, -0.09808, -0.9198, -0.4672, 0.1502, -0.8713, 0.4672, 0.1502, -0.8713, 0.4719, -0.3357, 0.8152, -0.5543, -0.1985, 0.8083, -0.5729, 0.569, 0.5899, 0.5729, 0.569, 0.5899, -0.5543, -0.1985, 0.8083, -0.9097, -0.4099, 0.06668, -0.9602, 0.2795, 2.555e-07, -0.5729, 0.569, 0.5899, -0.9097, -0.4099, 0.06668, -0.4723, -0.2935, -0.8311, -0.5729, 0.569, -0.5899, -0.9602, 0.2795, 2.555e-07, -0.4723, -0.2935, -0.8311, 0.5534, -0.1532, -0.8187, 0.5729, 0.569, -0.5899, -0.5729, 0.569, -0.5899, 0.5534, -0.1532, -0.8187, 0.9139, -0.3969, -0.08514, 0.9602, 0.2795, -1.97e-07, 0.5729, 0.569, -0.5899, 0.9139, -0.3969, -0.08514, 0.4719, -0.3357, 0.8152, 0.5729, 0.569, 0.5899, 0.9602, 0.2795, -1.97e-07, 0.5729, 0.569, 0.5899, -0.5729, 0.569, 0.5899, -0.4672, 0.1502, 0.8713, 0.4672, 0.1502, 0.8713, -0.5729, 0.569, 0.5899, -0.9602, 0.2795, 2.555e-07, -0.3799, -0.09808, 0.9198, -0.4672, 0.1502, 0.8713, -0.9602, 0.2795, 2.555e-07, -0.5729, 0.569, -0.5899, -0.4672, 0.1502, -0.8713, -0.3799, -0.09808, -0.9198, -0.5729, 0.569, -0.5899, 0.5729, 0.569, -0.5899, 0.4672, 0.1502, -0.8713, -0.4672, 0.1502, -0.8713, 0.5729, 0.569, -0.5899, 0.9602, 0.2795, -1.97e-07, 0.3799, -0.09808, -0.9198, 0.4672, 0.1502, -0.8713, 0.9602, 0.2795, -1.97e-07, 0.5729, 0.569, 0.5899, 0.4672, 0.1502, 0.8713, 0.3799, -0.09808, 0.9198, 0.4672, 0.1502, 0.8713, -0.4672, 0.1502, 0.8713, -0.3799, -0.09808, 0.9198, 0.3799, -0.09808, 0.9198, 0.4143, -0.4567, 0.7873, 0.8944, -0.4449, -0.04571, 0.8718, 0.4873, 0.04944, 0.4181, 0.477, 0.7731, 0.9438, 0.3301, 0.01259, 0.9942, -0.1069, -0.008959, 0.4877, -0.2135, -0.8465, 0.4737, 0.3344, -0.8147, 0.4737, 0.3344, -0.8147, 0.4877, -0.2135, -0.8465, -0.4922, -0.2113, -0.8444, -0.4636, 0.3458, -0.8158, -0.4636, 0.3458, -0.8158, -0.4922, -0.2113, -0.8444, -0.9809, -0.1943, 0.00933, -0.9369, 0.3496, -0.007414, -0.9369, 0.3496, -0.007414, -0.9809, -0.1943, 0.00933, -0.5071, -0.08049, 0.8581, -0.4518, 0.3496, 0.8208, -0.4518, 0.3496, 0.8208, -0.5071, -0.08049, 0.8581, 0.4803, -0.2096, 0.8517, 0.4832, 0.3158, 0.8165, -0.5322, -0.1953, -0.8238, -0.4889, 0.7936, -0.3621, 0.4889, 0.7936, -0.3621, 0.5322, -0.1953, -0.8238, -0.4889, 0.7936, 0.3621, -0.5322, -0.1953, 0.8238, 0.5322, -0.1953, 0.8238, 0.4889, 0.7936, 0.3621, -0.6799, -0.7129, 0.1715, -0.5849, -0.6562, 0.4768, -0.743, 0.6576, 0.1241, -0.6635, 0.616, 0.4247, -0.5849, -0.6562, 0.4768, -0.6799, -0.7129, 0.1715, 0.6799, -0.7129, 0.1715, 0.5849, -0.6562, 0.4768, -0.6635, 0.616, 0.4247, -0.743, 0.6576, 0.1241, 0.743, 0.6576, 0.1241, 0.6635, 0.616, 0.4247, 0.6635, 0.616, 0.4247, 0.743, 0.6576, 0.1241, 0.5849, -0.6562, 0.4768, 0.6799, -0.7129, 0.1715, 0.743, 0.6576, -0.1241, 0.6635, 0.616, -0.4247, 0.6799, -0.7129, -0.1715, 0.5849, -0.6562, -0.4768, 0.6635, 0.616, -0.4247, 0.743, 0.6576, -0.1241, -0.743, 0.6576, -0.1241, -0.6635, 0.616, -0.4247, -0.6635, 0.616, -0.4247, -0.743, 0.6576, -0.1241, -0.5849, -0.6562, -0.4768, -0.6799, -0.7129, -0.1715, -0.6799, -0.7129, -0.1715, -0.5849, -0.6562, -0.4768, 0.5849, -0.6562, -0.4768, 0.6799, -0.7129, -0.1715, 0.6799, -0.7129, 0.1715, -0.6799, -0.7129, 0.1715, -0.7997, -0.6004, -6.091e-08, 0.7997, -0.6004, 1.433e-08, 0.6635, 0.616, 0.4247, 0.6799, -0.7129, 0.1715, 0.7997, -0.6004, 1.433e-08, 0.675, 0.7378, 5.666e-08, -0.6635, 0.616, 0.4247, 0.6635, 0.616, 0.4247, 0.675, 0.7378, 5.666e-08, -0.675, 0.7378, 6.611e-08, -0.6799, -0.7129, 0.1715, -0.6635, 0.616, 0.4247, -0.675, 0.7378, 6.611e-08, -0.7997, -0.6004, -6.091e-08, 0.675, 0.7378, 5.666e-08, 0.6635, 0.616, -0.4247, -0.6635, 0.616, -0.4247, -0.675, 0.7378, 6.611e-08, -0.7997, -0.6004, -6.091e-08, -0.675, 0.7378, 6.611e-08, -0.6635, 0.616, -0.4247, -0.6799, -0.7129, -0.1715, 0.7997, -0.6004, 1.433e-08, -0.7997, -0.6004, -6.091e-08, -0.6799, -0.7129, -0.1715, 0.6799, -0.7129, -0.1715, 0.675, 0.7378, 5.666e-08, 0.7997, -0.6004, 1.433e-08, 0.6799, -0.7129, -0.1715, 0.6635, 0.616, -0.4247, -0.743, 0.6576, 0.1241, -0.5849, -0.6562, 0.4768, -0.5322, -0.1953, 0.8238, -0.4889, 0.7936, 0.3621, 0.743, 0.6576, 0.1241, -0.743, 0.6576, 0.1241, -0.4889, 0.7936, 0.3621, 0.4889, 0.7936, 0.3621, 0.5849, -0.6562, 0.4768, 0.743, 0.6576, 0.1241, 0.4889, 0.7936, 0.3621, 0.5322, -0.1953, 0.8238, -0.5322, -0.1953, 0.8238, -0.5849, -0.6562, 0.4768, 0.5849, -0.6562, 0.4768, 0.5322, -0.1953, 0.8238, -0.743, 0.6576, -0.1241, 0.743, 0.6576, -0.1241, 0.4889, 0.7936, -0.3621, -0.4889, 0.7936, -0.3621, -0.5849, -0.6562, -0.4768, -0.743, 0.6576, -0.1241, -0.4889, 0.7936, -0.3621, -0.5322, -0.1953, -0.8238, 0.5849, -0.6562, -0.4768, -0.5849, -0.6562, -0.4768, -0.5322, -0.1953, -0.8238, 0.5322, -0.1953, -0.8238, 0.4889, 0.7936, -0.3621, 0.743, 0.6576, -0.1241, 0.5849, -0.6562, -0.4768, 0.5322, -0.1953, -0.8238, 0.5407, -0.1919, 0.819, 0.9806, -0.1936, -0.03218, 0.9224, 0.386, -0.01213, 0.5127, 0.2135, 0.8316, 0.4789, 0.41, -0.7762, 0.8858, 0.4558, 0.087, 0.9532, -0.3023, -0.007025, 0.4574, -0.2798, -0.8441, -0.5052, 0.4686, -0.7248, 0.4789, 0.41, -0.7762, 0.4574, -0.2798, -0.8441, -0.4791, -0.2045, -0.8536, -0.8915, 0.443, 0.09459, -0.5052, 0.4686, -0.7248, -0.4791, -0.2045, -0.8536, -0.9484, -0.3119, -0.05757, -0.4462, 0.413, 0.7939, -0.8915, 0.443, 0.09459, -0.9484, -0.3119, -0.05757, -0.4609, -0.3288, 0.8243, 0.3931, 0.4334, 0.811, -0.4462, 0.413, 0.7939, -0.4609, -0.3288, 0.8243, 0.5049, -0.1994, 0.8398, 0.5049, -0.1994, 0.8398, 0.9532, -0.3023, -0.007025, 0.8858, 0.4558, 0.087, 0.3931, 0.4334, 0.811, 0.4462, 0.4905, -0.7486, 0.8718, 0.4873, 0.04944, 0.8944, -0.4449, -0.04571, 0.4685, -0.3432, -0.8141, -0.4718, 0.4933, -0.7308, 0.4462, 0.4905, -0.7486, 0.4685, -0.3432, -0.8141, -0.4119, -0.44, -0.798, -0.8773, 0.4785, 0.03609, -0.4718, 0.4933, -0.7308, -0.4119, -0.44, -0.798, -0.8917, -0.4515, 0.03158, -0.4315, 0.4838, 0.7614, -0.8773, 0.4785, 0.03609, -0.8917, -0.4515, 0.03158, -0.4681, -0.3573, 0.8082, 0.4181, 0.477, 0.7731, -0.4315, 0.4838, 0.7614, -0.4681, -0.3573, 0.8082, 0.4143, -0.4567, 0.7873, 0.4399, 0.4261, -0.7905, 0.9224, 0.386, -0.01213, 0.9806, -0.1936, -0.03218, 0.5143, -0.268, -0.8147, -0.451, 0.4129, -0.7913, 0.4399, 0.4261, -0.7905, 0.5143, -0.268, -0.8147, -0.4047, -0.3887, -0.8277, -0.9142, 0.4014, -0.05644, -0.451, 0.4129, -0.7913, -0.4047, -0.3887, -0.8277, -0.899, -0.4321, -0.07072, -0.4829, 0.3532, 0.8013, -0.9142, 0.4014, -0.05644, -0.899, -0.4321, -0.07072, -0.4569, -0.3676, 0.81, 0.5127, 0.2135, 0.8316, -0.4829, 0.3532, 0.8013, -0.4569, -0.3676, 0.81, 0.5407, -0.1919, 0.819, 0.3971, -0.4405, 0.8051, 0.8701, -0.4844, 0.09047, 0.9465, 0.3226, 0.0004585, 0.4793, 0.3404, 0.8089, 0.4904, 0.2936, -0.8205, 0.9465, 0.3226, 0.0004585, 0.8701, -0.4844, 0.09047, 0.4744, -0.5, -0.7245, -0.4598, 0.3177, -0.8292, 0.4904, 0.2936, -0.8205, 0.4744, -0.5, -0.7245, -0.4847, -0.4907, -0.7241, -0.9395, 0.3425, 0.004418, -0.4598, 0.3177, -0.8292, -0.4847, -0.4907, -0.7241, -0.887, -0.45, 0.1038, -0.454, 0.3407, 0.8233, -0.9395, 0.3425, 0.004418, -0.887, -0.45, 0.1038, -0.4346, -0.3888, 0.8124, 0.4793, 0.3404, 0.8089, -0.454, 0.3407, 0.8233, -0.4346, -0.3888, 0.8124, 0.3971, -0.4405, 0.8051, 0.4646, -0.1875, 0.8654, 0.9556, -0.2927, 0.03403, 0.9737, 0.2277, -0.001506, 0.4984, 0.3074, 0.8106, 0.5053, 0.1887, -0.8421, 0.9737, 0.2277, -0.001506, 0.9556, -0.2927, 0.03403, 0.4775, -0.2743, -0.8347, -0.4789, 0.1964, -0.8556, 0.5053, 0.1887, -0.8421, 0.4775, -0.2743, -0.8347, -0.4819, -0.3239, -0.8141, -0.9676, 0.2523, 0.001835, -0.4789, 0.1964, -0.8556, -0.4819, -0.3239, -0.8141, -0.9553, -0.2928, 0.04207, -0.4621, 0.3276, 0.8241, -0.9676, 0.2523, 0.001835, -0.9553, -0.2928, 0.04207, -0.4752, -0.1959, 0.8578, 0.4984, 0.3074, 0.8106, -0.4621, 0.3276, 0.8241, -0.4752, -0.1959, 0.8578, 0.4646, -0.1875, 0.8654, 0.4803, -0.2096, 0.8517, 0.9942, -0.1069, -0.008959, 0.9438, 0.3301, 0.01259, 0.4832, 0.3158, 0.8165, 0.4719, -0.3357, 0.8152, 0.9139, -0.3969, -0.08514, 0.8944, -0.4449, -0.04571, 0.4143, -0.4567, 0.7873, 0.9722, 0.2051, 0.1134, 0.3689, 0.4534, 0.8114, 0.4181, 0.477, 0.7731, 0.8718, 0.4873, 0.04944, 0.4474, 0.1026, -0.8884, 0.9722, 0.2051, 0.1134, 0.8718, 0.4873, 0.04944, 0.4462, 0.4905, -0.7486, 0.9139, -0.3969, -0.08514, 0.5534, -0.1532, -0.8187, 0.4685, -0.3432, -0.8141, 0.8944, -0.4449, -0.04571, -0.5161, 0.2066, -0.8312, 0.4474, 0.1026, -0.8884, 0.4462, 0.4905, -0.7486, -0.4718, 0.4933, -0.7308, 0.5534, -0.1532, -0.8187, -0.4723, -0.2935, -0.8311, -0.4119, -0.44, -0.798, 0.4685, -0.3432, -0.8141, -0.9514, 0.3054, 0.03949, -0.5161, 0.2066, -0.8312, -0.4718, 0.4933, -0.7308, -0.8773, 0.4785, 0.03609, -0.4723, -0.2935, -0.8311, -0.9097, -0.4099, 0.06668, -0.8917, -0.4515, 0.03158, -0.4119, -0.44, -0.798, -0.3922, 0.4364, 0.8098, -0.9514, 0.3054, 0.03949, -0.8773, 0.4785, 0.03609, -0.4315, 0.4838, 0.7614, -0.9097, -0.4099, 0.06668, -0.5543, -0.1985, 0.8083, -0.4681, -0.3573, 0.8082, -0.8917, -0.4515, 0.03158, 0.3689, 0.4534, 0.8114, -0.3922, 0.4364, 0.8098, -0.4315, 0.4838, 0.7614, 0.4181, 0.477, 0.7731, -0.5543, -0.1985, 0.8083, 0.4719, -0.3357, 0.8152, 0.4143, -0.4567, 0.7873, -0.4681, -0.3573, 0.8082, 0.3406, 0.3939, 0.8537, 0.9681, 0.2364, 0.08326, 0.9806, -0.1936, -0.03218, 0.5407, -0.1919, 0.819, 0.9808, -0.1338, 0.1418, 0.3301, -0.4003, 0.8549, 0.5127, 0.2135, 0.8316, 0.9224, 0.386, -0.01213, 0.4233, 0.2911, -0.858, 0.9808, -0.1338, 0.1418, 0.9224, 0.386, -0.01213, 0.4399, 0.4261, -0.7905, 0.9681, 0.2364, 0.08326, 0.5821, -0.09812, -0.8072, 0.5143, -0.268, -0.8147, 0.9806, -0.1936, -0.03218, -0.4563, 0.2671, -0.8488, 0.4233, 0.2911, -0.858, 0.4399, 0.4261, -0.7905, -0.451, 0.4129, -0.7913, 0.5821, -0.09812, -0.8072, -0.312, -0.1754, -0.9338, -0.4047, -0.3887, -0.8277, 0.5143, -0.268, -0.8147, -0.9986, -0.01202, 0.05112, -0.4563, 0.2671, -0.8488, -0.451, 0.4129, -0.7913, -0.9142, 0.4014, -0.05644, -0.312, -0.1754, -0.9338, -0.9939, 0.07897, 0.07686, -0.899, -0.4321, -0.07072, -0.4047, -0.3887, -0.8277, -0.4061, -0.2656, 0.8744, -0.9986, -0.01202, 0.05112, -0.9142, 0.4014, -0.05644, -0.4829, 0.3532, 0.8013, -0.9939, 0.07897, 0.07686, -0.4032, 0.355, 0.8434, -0.4569, -0.3676, 0.81, -0.899, -0.4321, -0.07072, 0.3301, -0.4003, 0.8549, -0.4061, -0.2656, 0.8744, -0.4829, 0.3532, 0.8013, 0.5127, 0.2135, 0.8316, -0.4032, 0.355, 0.8434, 0.3406, 0.3939, 0.8537, 0.5407, -0.1919, 0.819, -0.4569, -0.3676, 0.81, 0.4752, 0.2938, 0.8294, 0.9772, 0.2121, 0.01028, 0.9556, -0.2927, 0.03403, 0.4646, -0.1875, 0.8654, 0.9989, -0.03195, -0.03522, 0.5398, 0.09653, 0.8362, 0.4984, 0.3074, 0.8106, 0.9737, 0.2277, -0.001506, 0.4925, -0.2367, -0.8375, 0.9989, -0.03195, -0.03522, 0.9737, 0.2277, -0.001506, 0.5053, 0.1887, -0.8421, 0.9772, 0.2121, 0.01028, 0.4994, 0.2104, -0.8405, 0.4775, -0.2743, -0.8347, 0.9556, -0.2927, 0.03403, -0.478, -0.3409, -0.8095, 0.4925, -0.2367, -0.8375, 0.5053, 0.1887, -0.8421, -0.4789, 0.1964, -0.8556, 0.4994, 0.2104, -0.8405, -0.4603, 0.1202, -0.8796, -0.4819, -0.3239, -0.8141, 0.4775, -0.2743, -0.8347, -0.9805, -0.1964, 0.01022, -0.478, -0.3409, -0.8095, -0.4789, 0.1964, -0.8556, -0.9676, 0.2523, 0.001835, -0.4603, 0.1202, -0.8796, -0.9915, 0.1164, 0.05878, -0.9553, -0.2928, 0.04207, -0.4819, -0.3239, -0.8141, -0.513, 0.08271, 0.8544, -0.9805, -0.1964, 0.01022, -0.9676, 0.2523, 0.001835, -0.4621, 0.3276, 0.8241, -0.9915, 0.1164, 0.05878, -0.4369, 0.2651, 0.8595, -0.4752, -0.1959, 0.8578, -0.9553, -0.2928, 0.04207, 0.5398, 0.09653, 0.8362, -0.513, 0.08271, 0.8544, -0.4621, 0.3276, 0.8241, 0.4984, 0.3074, 0.8106, -0.4369, 0.2651, 0.8595, 0.4752, 0.2938, 0.8294, 0.4646, -0.1875, 0.8654, -0.4752, -0.1959, 0.8578, 0.9989, -0.03195, -0.03522, 0.4925, -0.2367, -0.8375, 0.4877, -0.2135, -0.8465, 0.9942, -0.1069, -0.008959, 0.4925, -0.2367, -0.8375, -0.478, -0.3409, -0.8095, -0.4922, -0.2113, -0.8444, 0.4877, -0.2135, -0.8465, -0.478, -0.3409, -0.8095, -0.9805, -0.1964, 0.01022, -0.9809, -0.1943, 0.00933, -0.4922, -0.2113, -0.8444, -0.9805, -0.1964, 0.01022, -0.513, 0.08271, 0.8544, -0.5071, -0.08049, 0.8581, -0.9809, -0.1943, 0.00933, -0.513, 0.08271, 0.8544, 0.5398, 0.09653, 0.8362, 0.4803, -0.2096, 0.8517, -0.5071, -0.08049, 0.8581, 0.5398, 0.09653, 0.8362, 0.9989, -0.03195, -0.03522, 0.9942, -0.1069, -0.008959, 0.4803, -0.2096, 0.8517, 0.5821, -0.09812, -0.8072, 0.9681, 0.2364, 0.08326, 0.8858, 0.4558, 0.087, 0.4789, 0.41, -0.7762, 0.9722, 0.2051, 0.1134, 0.4474, 0.1026, -0.8884, 0.4574, -0.2798, -0.8441, 0.9532, -0.3023, -0.007025, -0.312, -0.1754, -0.9338, 0.5821, -0.09812, -0.8072, 0.4789, 0.41, -0.7762, -0.5052, 0.4686, -0.7248, 0.4474, 0.1026, -0.8884, -0.5161, 0.2066, -0.8312, -0.4791, -0.2045, -0.8536, 0.4574, -0.2798, -0.8441, -0.9939, 0.07897, 0.07686, -0.312, -0.1754, -0.9338, -0.5052, 0.4686, -0.7248, -0.8915, 0.443, 0.09459, -0.5161, 0.2066, -0.8312, -0.9514, 0.3054, 0.03949, -0.9484, -0.3119, -0.05757, -0.4791, -0.2045, -0.8536, -0.4032, 0.355, 0.8434, -0.9939, 0.07897, 0.07686, -0.8915, 0.443, 0.09459, -0.4462, 0.413, 0.7939, -0.9514, 0.3054, 0.03949, -0.3922, 0.4364, 0.8098, -0.4609, -0.3288, 0.8243, -0.9484, -0.3119, -0.05757, 0.3406, 0.3939, 0.8537, -0.4032, 0.355, 0.8434, -0.4462, 0.413, 0.7939, 0.3931, 0.4334, 0.811, -0.3922, 0.4364, 0.8098, 0.3689, 0.4534, 0.8114, 0.5049, -0.1994, 0.8398, -0.4609, -0.3288, 0.8243, 0.3689, 0.4534, 0.8114, 0.9722, 0.2051, 0.1134, 0.9532, -0.3023, -0.007025, 0.5049, -0.1994, 0.8398, 0.9681, 0.2364, 0.08326, 0.3406, 0.3939, 0.8537, 0.3931, 0.4334, 0.811, 0.8858, 0.4558, 0.087, 0.3301, -0.4003, 0.8549, 0.9808, -0.1338, 0.1418, 0.8701, -0.4844, 0.09047, 0.3971, -0.4405, 0.8051, 0.9772, 0.2121, 0.01028, 0.4752, 0.2938, 0.8294, 0.4793, 0.3404, 0.8089, 0.9465, 0.3226, 0.0004585, 0.4994, 0.2104, -0.8405, 0.9772, 0.2121, 0.01028, 0.9465, 0.3226, 0.0004585, 0.4904, 0.2936, -0.8205, 0.9808, -0.1338, 0.1418, 0.4233, 0.2911, -0.858, 0.4744, -0.5, -0.7245, 0.8701, -0.4844, 0.09047, -0.4603, 0.1202, -0.8796, 0.4994, 0.2104, -0.8405, 0.4904, 0.2936, -0.8205, -0.4598, 0.3177, -0.8292, 0.4233, 0.2911, -0.858, -0.4563, 0.2671, -0.8488, -0.4847, -0.4907, -0.7241, 0.4744, -0.5, -0.7245, -0.9915, 0.1164, 0.05878, -0.4603, 0.1202, -0.8796, -0.4598, 0.3177, -0.8292, -0.9395, 0.3425, 0.004418, -0.4563, 0.2671, -0.8488, -0.9986, -0.01202, 0.05112, -0.887, -0.45, 0.1038, -0.4847, -0.4907, -0.7241, -0.4369, 0.2651, 0.8595, -0.9915, 0.1164, 0.05878, -0.9395, 0.3425, 0.004418, -0.454, 0.3407, 0.8233, -0.9986, -0.01202, 0.05112, -0.4061, -0.2656, 0.8744, -0.4346, -0.3888, 0.8124, -0.887, -0.45, 0.1038, 0.4752, 0.2938, 0.8294, -0.4369, 0.2651, 0.8595, -0.454, 0.3407, 0.8233, 0.4793, 0.3404, 0.8089, -0.4061, -0.2656, 0.8744, 0.3301, -0.4003, 0.8549, 0.3971, -0.4405, 0.8051, -0.4346, -0.3888, 0.8124, -0.3445, -0.8714, 0.3493, -0.6991, -0.3079, 0.6453, -0.6993, -0.3071, -0.6455, -0.3444, -0.8713, -0.3495, -0.6991, -0.3079, 0.6453, -0.3445, -0.8714, 0.3493, 0.3444, -0.8713, 0.3495, 0.6993, -0.3071, 0.6455, -0.3444, -0.8713, -0.3495, -0.6993, -0.3071, -0.6455, 0.6991, -0.3079, -0.6453, 0.3445, -0.8714, -0.3493, 0.3445, -0.8714, -0.3493, 0.6991, -0.3079, -0.6453, 0.6993, -0.3071, 0.6455, 0.3444, -0.8713, 0.3495, -0.3445, -0.8714, 0.3493, -0.3444, -0.8713, -0.3495, 0.3445, -0.8714, -0.3493, 0.3444, -0.8713, 0.3495, -0.6991, -0.3079, 0.6453, -0.9602, 0.2795, 2.555e-07, -0.6993, -0.3071, -0.6455, 0.6991, -0.3079, -0.6453, 0.9602, 0.2795, -1.97e-07, 0.6993, -0.3071, 0.6455, -0.3799, -0.09808, -0.9198, 0.3799, -0.09808, -0.9198, 0.6991, -0.3079, -0.6453, -0.6993, -0.3071, -0.6455, 0.3799, -0.09808, 0.9198, -0.3799, -0.09808, 0.9198, -0.6991, -0.3079, 0.6453, 0.6993, -0.3071, 0.6455, -0.3799, -0.09808, 0.9198, -0.9602, 0.2795, 2.555e-07, -0.6991, -0.3079, 0.6453, -0.9602, 0.2795, 2.555e-07, -0.3799, -0.09808, -0.9198, -0.6993, -0.3071, -0.6455, 0.3799, -0.09808, -0.9198, 0.9602, 0.2795, -1.97e-07, 0.6991, -0.3079, -0.6453, 0.9602, 0.2795, -1.97e-07, 0.3799, -0.09808, 0.9198, 0.6993, -0.3071, 0.6455, -0.2553, -0.8978, 0.3588, -0.5369, -0.3775, 0.7545, -0.9296, -0.3685, 3.503e-08, -0.4332, -0.9013, 4.268e-08, -0.5369, -0.3775, 0.7545, -0.2553, -0.8978, 0.3588, 0.2553, -0.8978, 0.3588, 0.5369, -0.3775, 0.7545, 0.5369, -0.3775, 0.7545, 0.2553, -0.8978, 0.3588, 0.4332, -0.9013, -4.268e-08, 0.9296, -0.3685, -3.503e-08, -0.5369, -0.3775, -0.7545, -0.2553, -0.8978, -0.3588, -0.4332, -0.9013, 4.268e-08, -0.9296, -0.3685, 3.503e-08, -0.2553, -0.8978, -0.3588, -0.5369, -0.3775, -0.7545, 0.5369, -0.3775, -0.7545, 0.2553, -0.8978, -0.3588, 0.2553, -0.8978, -0.3588, 0.5369, -0.3775, -0.7545, 0.9296, -0.3685, -3.503e-08, 0.4332, -0.9013, -4.268e-08, -0.5369, -0.3775, 0.7545, 0.5369, -0.3775, 0.7545, 0.5798, 0.0, 0.8148, -0.5798, 0.0, 0.8148, -0.5798, 0.0, -0.8148, 0.5798, 0.0, -0.8148, 0.5369, -0.3775, -0.7545, -0.5369, -0.3775, -0.7545, -0.4332, -0.9013, 4.268e-08, 0.4332, -0.9013, -4.268e-08, 0.2553, -0.8978, 0.3588, -0.2553, -0.8978, 0.3588, 0.5369, -0.3775, 0.7545, 0.9296, -0.3685, -3.503e-08, 1.0, 0.0, 0.0, 0.5798, 0.0, 0.8148, -1.0, 0.0, 0.0, -0.9296, -0.3685, 3.503e-08, -0.5369, -0.3775, 0.7545, -0.5798, 0.0, 0.8148, -0.5369, -0.3775, -0.7545, -0.9296, -0.3685, 3.503e-08, -1.0, 0.0, 0.0, -0.5798, 0.0, -0.8148, -0.2553, -0.8978, -0.3588, 0.2553, -0.8978, -0.3588, 0.4332, -0.9013, -4.268e-08, -0.4332, -0.9013, 4.268e-08, 1.0, 0.0, 0.0, 0.9296, -0.3685, -3.503e-08, 0.5369, -0.3775, -0.7545, 0.5798, 0.0, -0.8148, 0.9946, 0.01127, -0.1034, 0.9943, 0.004407, 0.1067, 1.0, 0.006579, -0.0005078, -0.9942, 0.004382, 0.1071, -0.9999, -0.01226, 0.003448, -0.9991, -0.03354, -0.02583, 0.9659, 0.001032, -0.2588, 0.9548, -1.001e-05, -0.2971, 0.9731, -0.005408, 0.2304, 0.9802, -0.0006584, 0.1981, -0.9548, -1.01e-05, -0.2971, -0.9659, 0.001248, -0.259, -0.9819, -0.000977, 0.1895, -0.9726, -0.00395, 0.2323, -0.9866, 0.04748, -0.1562, -0.9946, 0.01226, -0.1035, -0.9942, 0.004382, 0.1071, 0.9943, 0.004407, 0.1067, 0.9946, 0.01127, -0.1034, 0.9989, 0.0468, 0.001233, 0.9994, -0.03538, 0.003143, -0.002855, 0.04133, -0.9991, 0.004013, 0.06134, -0.9981, 0.9946, 0.01127, -0.1034, -2.759e-07, 0.05884, 0.9983, 0.001561, -0.1747, 0.9846, 0.9991, -0.03354, -0.02583, 0.9943, 0.004407, 0.1067, 0.004013, 0.06134, -0.9981, -0.002855, 0.04133, -0.9991, -0.9995, -0.02894, 0.01036, -0.9946, 0.01226, -0.1035, -0.9991, -0.03354, -0.02583, 0.001561, -0.1747, 0.9846, -2.759e-07, 0.05884, 0.9983, -0.9942, 0.004382, 0.1071, -0.7298, 0.1018, -0.6761, -0.005959, 0.01427, -0.9999, 0.5706, -0.01818, -0.821, -1.484e-07, 0.01065, 0.9999, 9.274e-08, -9.781e-06, 1.0, 0.9998, -6.579e-06, 0.01779, 0.9982, 0.002228, -0.06039, 9.274e-08, -9.781e-06, 1.0, -1.484e-07, 0.01065, 0.9999, -0.9981, 0.001883, -0.06085, -0.9998, -6.716e-06, 0.01779, -2.759e-07, 0.05884, 0.9983, 0.0, 0.3279, 0.9447, -0.9866, 0.04748, -0.1562, -0.9942, 0.004382, 0.1071, 0.0, 0.3279, 0.9447, -2.759e-07, 0.05884, 0.9983, 0.9943, 0.004407, 0.1067, 0.9989, 0.0468, 0.001233, 0.05591, 0.9468, 0.3169, 0.03181, 0.6142, -0.7885, -0.9866, 0.04748, -0.1562, -0.773, 0.07581, -0.6298, -0.9866, 0.04748, -0.1562, -1.002e-06, 0.9799, -0.1994, -0.773, 0.07581, -0.6298, 0.03181, 0.6142, -0.7885, 0.05591, 0.9468, 0.3169, 0.9989, 0.0468, 0.001233, -1.002e-06, 0.9799, -0.1994, 0.0, 0.3279, 0.9447, 0.9989, 0.0468, 0.001233, 0.9991, -0.03354, -0.02583, 0.0008514, 0.08629, 0.9963, -1.484e-07, 0.01065, 0.9999, 0.9982, 0.002228, -0.06039, 0.9928, -0.1199, 9.707e-07, 0.9689, -0.02296, -0.2464, 0.9785, -0.02169, 0.2052, -0.9659, 0.001248, -0.259, -0.9689, -0.02304, -0.2463, -0.9793, -0.02131, 0.2015, -0.9819, -0.000977, 0.1895, -1.484e-07, 0.01065, 0.9999, 0.0008514, 0.08629, 0.9963, -0.9991, -0.03354, -0.02583, -0.9981, 0.001883, -0.06085, 0.9964, -0.003839, -0.08515, 0.9989, -0.004687, -0.04609, 0.9802, -0.0006584, 0.1981, 0.9731, -0.005408, 0.2304, 0.9982, 0.002228, -0.06039, 0.9998, -6.579e-06, 0.01779, 0.9548, -1.001e-05, -0.2971, 0.9659, 0.001032, -0.2588, -0.997, -0.01471, -0.07585, -0.9969, -0.01298, -0.07703, -0.9726, -0.00395, 0.2323, -0.9819, -0.000977, 0.1895, -0.9998, -6.716e-06, 0.01779, -0.9981, 0.001883, -0.06085, -0.9659, 0.001248, -0.259, -0.9548, -1.01e-05, -0.2971, 0.9989, -0.004687, -0.04609, 0.9994, -0.03538, 0.003143, 0.9785, -0.02169, 0.2052, 0.9802, -0.0006584, 0.1981, 1.0, 0.006579, -0.0005078, 0.9991, -0.03354, -0.02583, 0.9689, -0.02296, -0.2464, 0.9928, -0.1199, 9.707e-07, 0.9991, -0.03354, -0.02583, 0.9982, 0.002228, -0.06039, 0.9659, 0.001032, -0.2588, 0.9689, -0.02296, -0.2464, -0.9991, -0.03354, -0.02583, -0.9999, -0.01226, 0.003448, -0.9928, -0.1199, 9.303e-07, -0.9689, -0.02304, -0.2463, -0.9995, -0.02894, 0.01036, -0.997, -0.01471, -0.07585, -0.9819, -0.000977, 0.1895, -0.9793, -0.02131, 0.2015, -0.9981, 0.001883, -0.06085, -0.9991, -0.03354, -0.02583, -0.9689, -0.02304, -0.2463, -0.9659, 0.001248, -0.259, -0.9999, -0.01226, 0.003448, -0.9946, 0.01226, -0.1035, -0.9995, -0.02894, 0.01036, -0.9928, -0.1199, 9.303e-07, -0.9999, -0.01226, 0.003448, -0.9995, -0.02894, 0.01036, -0.9793, -0.02131, 0.2015, 0.9994, -0.03538, 0.003143, 1.0, 0.006579, -0.0005078, 0.9928, -0.1199, 9.707e-07, 0.9785, -0.02169, 0.2052, 0.9991, -0.03354, -0.02583, 1.0, 0.006579, -0.0005078, 0.9943, 0.004407, 0.1067, 0.9946, 0.01127, -0.1034, 1.0, 0.006579, -0.0005078, 0.9994, -0.03538, 0.003143, -0.9999, -0.01226, 0.003448, -0.9942, 0.004382, 0.1071, -0.9946, 0.01226, -0.1035, 0.9785, -0.02169, 0.2052, 0.9689, -0.02296, -0.2464, 0.9659, 0.001032, -0.2588, 0.9802, -0.0006584, 0.1981, -0.9793, -0.02131, 0.2015, -0.9689, -0.02304, -0.2463, -0.9928, -0.1199, 9.303e-07, 0.0, 0.3279, 0.9447, -1.002e-06, 0.9799, -0.1994, -0.9866, 0.04748, -0.1562, -0.7647, -0.04577, 0.6427, 0.0008514, 0.08629, 0.9963, 0.7647, -0.04577, 0.6427, -0.9991, -0.03354, -0.02583, 0.0008514, 0.08629, 0.9963, -0.7647, -0.04577, 0.6427, 0.9991, -0.03354, -0.02583, 0.7647, -0.04577, 0.6427, 0.0008514, 0.08629, 0.9963, 0.9991, -0.03354, -0.02583, 0.001561, -0.1747, 0.9846, 0.7647, -0.04577, 0.6427, -0.9991, -0.03354, -0.02583, -0.7647, -0.04577, 0.6427, 0.001561, -0.1747, 0.9846, -0.7647, -0.04577, 0.6427, 0.7647, -0.04577, 0.6427, 0.001561, -0.1747, 0.9846, -0.7271, 0.03749, -0.6855, 0.0, 0.03704, -0.9993, 0.7271, 0.03749, -0.6855, 0.9989, 0.0468, 0.001233, 0.7271, 0.03749, -0.6855, 0.0, 0.03704, -0.9993, 0.03181, 0.6142, -0.7885, 0.004013, 0.06134, -0.9981, -1.051e-06, 0.1045, -0.9945, 0.7271, 0.03749, -0.6855, 0.9946, 0.01127, -0.1034, -0.7271, 0.03749, -0.6855, -0.9946, 0.01226, -0.1035, -0.9866, 0.04748, -0.1562, -0.7271, 0.03749, -0.6855, 0.7271, 0.03749, -0.6855, -1.051e-06, 0.1045, -0.9945, 0.9989, 0.0468, 0.001233, 0.9946, 0.01127, -0.1034, 0.7271, 0.03749, -0.6855, 0.03181, 0.6142, -0.7885, 0.0, 0.03704, -0.9993, -0.7271, 0.03749, -0.6855, -0.9866, 0.04748, -0.1562, -0.9946, 0.01226, -0.1035, -0.7271, 0.03749, -0.6855, -1.051e-06, 0.1045, -0.9945, 0.004013, 0.06134, -0.9981, -0.7298, 0.1018, -0.6761, -0.9969, -0.01298, -0.07703, -0.997, -0.01471, -0.07585, -0.9995, -0.02894, 0.01036, -0.7298, 0.1018, -0.6761, -0.997, -0.01471, -0.07585, 0.5706, -0.01818, -0.821, 0.9994, -0.03538, 0.003143, 0.9989, -0.004687, -0.04609, 0.9964, -0.003839, -0.08515, 0.5706, -0.01818, -0.821, 0.9989, -0.004687, -0.04609, -0.7298, 0.1018, -0.6761, 0.5706, -0.01818, -0.821, -0.006283, 0.03666, -0.9993, -0.005778, 0.002236, -1.0, -0.006283, 0.03666, -0.9993, 0.5706, -0.01818, -0.821, 0.9964, -0.003839, -0.08515, 0.5706, -0.01818, -0.821, -0.005959, 0.01427, -0.9999, -0.002855, 0.04133, -0.9991, 0.9994, -0.03538, 0.003143, -0.9995, -0.02894, 0.01036, -0.002855, 0.04133, -0.9991, -0.005959, 0.01427, -0.9999, -0.7298, 0.1018, -0.6761, -0.7298, 0.1018, -0.6761, -0.006283, 0.03666, -0.9993, -0.005778, 0.002236, -1.0, -0.9969, -0.01298, -0.07703, -0.5512, 0.3787, 0.7434, -0.2617, 0.8983, 0.3529, -0.4294, 0.9031, -1.592e-07, -0.9295, 0.3688, -1.029e-07, -0.2617, 0.8983, 0.3529, -0.5512, 0.3787, 0.7434, 0.5512, 0.3787, 0.7434, 0.2617, 0.8983, 0.3529, 0.2617, 0.8983, 0.3529, 0.5512, 0.3787, 0.7434, 0.9295, 0.3688, 9.719e-08, 0.4294, 0.9031, 8.625e-08, -0.2617, 0.8983, -0.3529, -0.5512, 0.3787, -0.7434, -0.9295, 0.3688, -1.029e-07, -0.4294, 0.9031, -1.592e-07, -0.5512, 0.3787, -0.7434, -0.2617, 0.8983, -0.3529, 0.2617, 0.8983, -0.3529, 0.5512, 0.3787, -0.7434, 0.5512, 0.3787, -0.7434, 0.2617, 0.8983, -0.3529, 0.4294, 0.9031, 8.625e-08, 0.9295, 0.3688, 9.719e-08, -0.5956, 0.0, 0.8033, 0.5956, 0.0, 0.8033, 0.5512, 0.3787, 0.7434, -0.5512, 0.3787, 0.7434, -0.2617, 0.8983, 0.3529, 0.2617, 0.8983, 0.3529, 0.4294, 0.9031, 8.625e-08, -0.4294, 0.9031, -1.592e-07, -0.5512, 0.3787, -0.7434, 0.5512, 0.3787, -0.7434, 0.5956, 0.0, -0.8033, -0.5956, 0.0, -0.8033, 0.5956, 0.0, 0.8033, 1.0, 0.0, 0.0, 0.9295, 0.3688, 9.719e-08, 0.5512, 0.3787, 0.7434, -0.9295, 0.3688, -1.029e-07, -1.0, 0.0, 0.0, -0.5956, 0.0, 0.8033, -0.5512, 0.3787, 0.7434, -0.5956, 0.0, -0.8033, -1.0, 0.0, 0.0, -0.9295, 0.3688, -1.029e-07, -0.5512, 0.3787, -0.7434, 0.9295, 0.3688, 9.719e-08, 1.0, 0.0, 0.0, 0.5956, 0.0, -0.8033, 0.5512, 0.3787, -0.7434, -0.4294, 0.9031, -1.592e-07, 0.4294, 0.9031, 8.625e-08, 0.2617, 0.8983, -0.3529, -0.2617, 0.8983, -0.3529])] * 3)])

# ---- objects
ob_sm_wep_sword_03 = bpy.data.objects.new('SM_Wep_Sword_03', me_mesh)

# ---- transforms, parenting, visibility, modifiers, constraints
ob_sm_wep_sword_03.location = (0.0, 0.0, 0.0)
ob_sm_wep_sword_03.rotation_euler = (1.571, -0.0, 0.0)
ob_sm_wep_sword_03.color = (0.8, 0.8, 0.8, 1.0)

# ---- collection membership
col_collection.objects.link(ob_sm_wep_sword_03)

# ---- scene / render settings (as saved in the file)
scene.frame_start = 1; scene.frame_end = 250; scene.frame_set(1)
scene.render.engine = 'BLENDER_EEVEE_NEXT'
bpy.context.view_layer.update()

# ---- added for rendering (the .blend has no active camera and no usable light): camera, sun
cam_auto = bpy.data.cameras.new('AutoCamera')
cam_auto.lens = 50.0
cam_auto.sensor_width = 36.0
cam_auto.clip_end = 1000.0
ob_auto_camera = bpy.data.objects.new('AutoCamera', cam_auto)
scene.collection.objects.link(ob_auto_camera)
ob_auto_camera.location = (0.995156, -1.19419, 1.17285)
ob_auto_camera.rotation_euler = (1.09748, -7.21219e-08, 0.694738)
scene.camera = ob_auto_camera
light_auto_sun = bpy.data.lights.new('AutoSun', 'SUN')
light_auto_sun.energy = 3.0
light_auto_sun.angle = 0.0523599
ob_auto_sun = bpy.data.objects.new('AutoSun', light_auto_sun)
scene.collection.objects.link(ob_auto_sun)
ob_auto_sun.rotation_euler = (0.872665, 0.174533, 0.523599)
bpy.context.view_layer.update()
